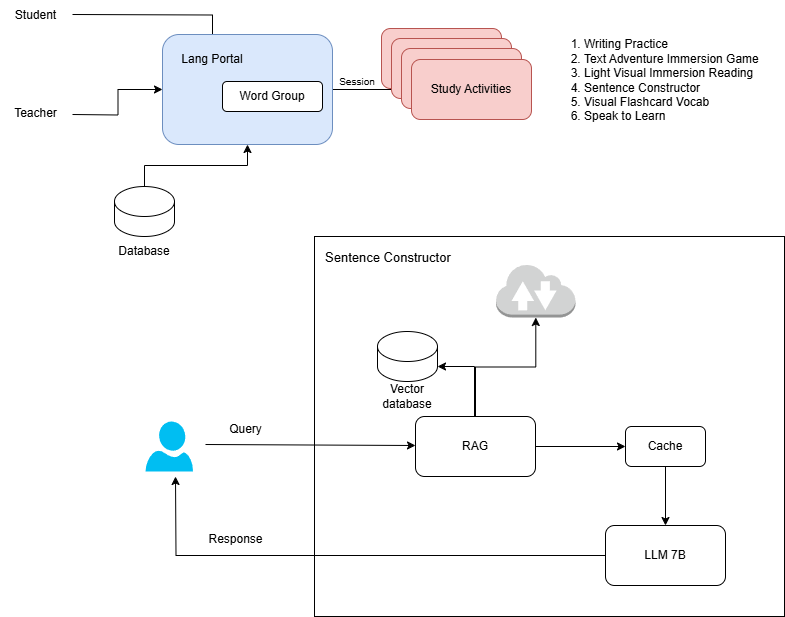

The diagram above was exported from draw.io. Its source (the exported page's mxGraphModel, read from the mxfile embedded in the PNG):
<mxGraphModel dx="1434" dy="746" grid="1" gridSize="10" guides="1" tooltips="1" connect="1" arrows="1" fold="1" page="1" pageScale="1" pageWidth="850" pageHeight="1100" math="0" shadow="0">
  <root>
    <mxCell id="0" />
    <mxCell id="1" parent="0" />
    <mxCell id="GFyKClU3_jVmSxhv9Ob7-52" value="" style="group" vertex="1" connectable="0" parent="1">
      <mxGeometry x="340" y="250" width="470" height="380" as="geometry" />
    </mxCell>
    <mxCell id="GFyKClU3_jVmSxhv9Ob7-45" value="" style="rounded=0;whiteSpace=wrap;html=1;" vertex="1" parent="GFyKClU3_jVmSxhv9Ob7-52">
      <mxGeometry width="470" height="380" as="geometry" />
    </mxCell>
    <mxCell id="GFyKClU3_jVmSxhv9Ob7-51" value="&lt;font style=&quot;font-size: 13px;&quot;&gt;Sentence Constructor&lt;/font&gt;" style="text;html=1;align=left;verticalAlign=middle;whiteSpace=wrap;rounded=0;" vertex="1" parent="GFyKClU3_jVmSxhv9Ob7-52">
      <mxGeometry x="9" y="6" width="128" height="30" as="geometry" />
    </mxCell>
    <mxCell id="GFyKClU3_jVmSxhv9Ob7-35" value="" style="edgeStyle=orthogonalEdgeStyle;rounded=0;orthogonalLoop=1;jettySize=auto;html=1;" edge="1" parent="GFyKClU3_jVmSxhv9Ob7-52" source="GFyKClU3_jVmSxhv9Ob7-25" target="GFyKClU3_jVmSxhv9Ob7-32">
      <mxGeometry relative="1" as="geometry" />
    </mxCell>
    <mxCell id="GFyKClU3_jVmSxhv9Ob7-42" value="" style="edgeStyle=orthogonalEdgeStyle;rounded=0;orthogonalLoop=1;jettySize=auto;html=1;" edge="1" parent="GFyKClU3_jVmSxhv9Ob7-52" source="GFyKClU3_jVmSxhv9Ob7-25" target="GFyKClU3_jVmSxhv9Ob7-36">
      <mxGeometry relative="1" as="geometry" />
    </mxCell>
    <mxCell id="GFyKClU3_jVmSxhv9Ob7-49" style="edgeStyle=orthogonalEdgeStyle;rounded=0;orthogonalLoop=1;jettySize=auto;html=1;entryX=1;entryY=1;entryDx=0;entryDy=-15;entryPerimeter=0;" edge="1" parent="GFyKClU3_jVmSxhv9Ob7-52" source="GFyKClU3_jVmSxhv9Ob7-25" target="GFyKClU3_jVmSxhv9Ob7-28">
      <mxGeometry relative="1" as="geometry">
        <Array as="points">
          <mxPoint x="160" y="130" />
        </Array>
      </mxGeometry>
    </mxCell>
    <mxCell id="GFyKClU3_jVmSxhv9Ob7-25" value="RAG" style="rounded=1;whiteSpace=wrap;html=1;" vertex="1" parent="GFyKClU3_jVmSxhv9Ob7-52">
      <mxGeometry x="101" y="180" width="120" height="60" as="geometry" />
    </mxCell>
    <mxCell id="GFyKClU3_jVmSxhv9Ob7-43" value="" style="edgeStyle=orthogonalEdgeStyle;rounded=0;orthogonalLoop=1;jettySize=auto;html=1;" edge="1" parent="GFyKClU3_jVmSxhv9Ob7-52" source="GFyKClU3_jVmSxhv9Ob7-36" target="GFyKClU3_jVmSxhv9Ob7-39">
      <mxGeometry relative="1" as="geometry" />
    </mxCell>
    <mxCell id="GFyKClU3_jVmSxhv9Ob7-36" value="Cache" style="rounded=1;whiteSpace=wrap;html=1;" vertex="1" parent="GFyKClU3_jVmSxhv9Ob7-52">
      <mxGeometry x="311" y="190" width="80" height="40" as="geometry" />
    </mxCell>
    <mxCell id="GFyKClU3_jVmSxhv9Ob7-39" value="LLM 7B" style="rounded=1;whiteSpace=wrap;html=1;" vertex="1" parent="GFyKClU3_jVmSxhv9Ob7-52">
      <mxGeometry x="291" y="289" width="120" height="60" as="geometry" />
    </mxCell>
    <mxCell id="GFyKClU3_jVmSxhv9Ob7-27" value="" style="group" vertex="1" connectable="0" parent="GFyKClU3_jVmSxhv9Ob7-52">
      <mxGeometry x="63" y="95" width="60" height="80" as="geometry" />
    </mxCell>
    <mxCell id="GFyKClU3_jVmSxhv9Ob7-28" value="" style="shape=cylinder3;whiteSpace=wrap;html=1;boundedLbl=1;backgroundOutline=1;size=15;" vertex="1" parent="GFyKClU3_jVmSxhv9Ob7-27">
      <mxGeometry width="60" height="50" as="geometry" />
    </mxCell>
    <mxCell id="GFyKClU3_jVmSxhv9Ob7-29" value="Vector&lt;br&gt;database" style="text;html=1;align=center;verticalAlign=middle;whiteSpace=wrap;rounded=0;" vertex="1" parent="GFyKClU3_jVmSxhv9Ob7-27">
      <mxGeometry y="50" width="60" height="30" as="geometry" />
    </mxCell>
    <mxCell id="GFyKClU3_jVmSxhv9Ob7-32" value="" style="outlineConnect=0;dashed=0;verticalLabelPosition=bottom;verticalAlign=top;align=center;html=1;shape=mxgraph.aws3.internet_2;fillColor=#D2D3D3;gradientColor=none;" vertex="1" parent="GFyKClU3_jVmSxhv9Ob7-52">
      <mxGeometry x="181.5" y="27" width="79.5" height="54" as="geometry" />
    </mxCell>
    <mxCell id="GFyKClU3_jVmSxhv9Ob7-44" style="edgeStyle=orthogonalEdgeStyle;rounded=0;orthogonalLoop=1;jettySize=auto;html=1;" edge="1" parent="1" source="GFyKClU3_jVmSxhv9Ob7-39">
      <mxGeometry relative="1" as="geometry">
        <mxPoint x="201" y="490" as="targetPoint" />
      </mxGeometry>
    </mxCell>
    <mxCell id="GFyKClU3_jVmSxhv9Ob7-40" value="" style="verticalLabelPosition=bottom;html=1;verticalAlign=top;align=center;strokeColor=none;fillColor=#00BEF2;shape=mxgraph.azure.user;" vertex="1" parent="1">
      <mxGeometry x="171" y="435" width="47.5" height="50" as="geometry" />
    </mxCell>
    <mxCell id="GFyKClU3_jVmSxhv9Ob7-41" value="" style="endArrow=classic;html=1;rounded=0;entryX=0;entryY=0.5;entryDx=0;entryDy=0;" edge="1" parent="1">
      <mxGeometry width="50" height="50" relative="1" as="geometry">
        <mxPoint x="231" y="458" as="sourcePoint" />
        <mxPoint x="441" y="459" as="targetPoint" />
      </mxGeometry>
    </mxCell>
    <mxCell id="GFyKClU3_jVmSxhv9Ob7-46" value="Query" style="text;html=1;align=center;verticalAlign=middle;resizable=0;points=[];autosize=1;strokeColor=none;fillColor=none;" vertex="1" parent="1">
      <mxGeometry x="241" y="428" width="60" height="30" as="geometry" />
    </mxCell>
    <mxCell id="GFyKClU3_jVmSxhv9Ob7-47" value="Response" style="text;html=1;align=center;verticalAlign=middle;resizable=0;points=[];autosize=1;strokeColor=none;fillColor=none;" vertex="1" parent="1">
      <mxGeometry x="221" y="538" width="80" height="30" as="geometry" />
    </mxCell>
    <mxCell id="GFyKClU3_jVmSxhv9Ob7-9" value="" style="edgeStyle=orthogonalEdgeStyle;rounded=0;orthogonalLoop=1;jettySize=auto;html=1;" edge="1" parent="1" target="GFyKClU3_jVmSxhv9Ob7-5">
      <mxGeometry relative="1" as="geometry">
        <mxPoint x="98" y="28" as="sourcePoint" />
      </mxGeometry>
    </mxCell>
    <mxCell id="GFyKClU3_jVmSxhv9Ob7-8" value="" style="edgeStyle=orthogonalEdgeStyle;rounded=0;orthogonalLoop=1;jettySize=auto;html=1;" edge="1" parent="1" target="GFyKClU3_jVmSxhv9Ob7-3">
      <mxGeometry relative="1" as="geometry">
        <mxPoint x="98" y="128" as="sourcePoint" />
      </mxGeometry>
    </mxCell>
    <mxCell id="GFyKClU3_jVmSxhv9Ob7-16" value="" style="edgeStyle=orthogonalEdgeStyle;rounded=0;orthogonalLoop=1;jettySize=auto;html=1;" edge="1" parent="1" source="GFyKClU3_jVmSxhv9Ob7-3" target="GFyKClU3_jVmSxhv9Ob7-14">
      <mxGeometry relative="1" as="geometry" />
    </mxCell>
    <mxCell id="GFyKClU3_jVmSxhv9Ob7-3" value="" style="rounded=1;whiteSpace=wrap;html=1;fillColor=#dae8fc;strokeColor=#6c8ebf;" vertex="1" parent="1">
      <mxGeometry x="188" y="48" width="170" height="110" as="geometry" />
    </mxCell>
    <mxCell id="GFyKClU3_jVmSxhv9Ob7-4" value="Word&amp;nbsp;&lt;span style=&quot;background-color: transparent; color: light-dark(rgb(0, 0, 0), rgb(255, 255, 255));&quot;&gt;Group&lt;/span&gt;" style="rounded=1;whiteSpace=wrap;html=1;" vertex="1" parent="1">
      <mxGeometry x="248" y="95" width="100" height="30" as="geometry" />
    </mxCell>
    <mxCell id="GFyKClU3_jVmSxhv9Ob7-5" value="Lang Portal" style="text;html=1;align=center;verticalAlign=middle;whiteSpace=wrap;rounded=0;" vertex="1" parent="1">
      <mxGeometry x="198" y="58" width="80" height="30" as="geometry" />
    </mxCell>
    <mxCell id="GFyKClU3_jVmSxhv9Ob7-10" value="" style="edgeStyle=orthogonalEdgeStyle;rounded=0;orthogonalLoop=1;jettySize=auto;html=1;entryX=0.5;entryY=1;entryDx=0;entryDy=0;" edge="1" parent="1" source="GFyKClU3_jVmSxhv9Ob7-6" target="GFyKClU3_jVmSxhv9Ob7-3">
      <mxGeometry relative="1" as="geometry" />
    </mxCell>
    <mxCell id="GFyKClU3_jVmSxhv9Ob7-15" value="" style="group" vertex="1" connectable="0" parent="1">
      <mxGeometry x="407" y="42" width="150" height="90" as="geometry" />
    </mxCell>
    <mxCell id="GFyKClU3_jVmSxhv9Ob7-11" value="" style="rounded=1;whiteSpace=wrap;html=1;fillColor=#f8cecc;strokeColor=#b85450;" vertex="1" parent="GFyKClU3_jVmSxhv9Ob7-15">
      <mxGeometry width="120" height="60" as="geometry" />
    </mxCell>
    <mxCell id="GFyKClU3_jVmSxhv9Ob7-12" value="" style="rounded=1;whiteSpace=wrap;html=1;fillColor=#f8cecc;strokeColor=#b85450;" vertex="1" parent="GFyKClU3_jVmSxhv9Ob7-15">
      <mxGeometry x="10" y="10" width="120" height="60" as="geometry" />
    </mxCell>
    <mxCell id="GFyKClU3_jVmSxhv9Ob7-13" value="" style="rounded=1;whiteSpace=wrap;html=1;fillColor=#f8cecc;strokeColor=#b85450;" vertex="1" parent="GFyKClU3_jVmSxhv9Ob7-15">
      <mxGeometry x="20" y="20" width="120" height="60" as="geometry" />
    </mxCell>
    <mxCell id="GFyKClU3_jVmSxhv9Ob7-14" value="Study Activities" style="rounded=1;whiteSpace=wrap;html=1;fillColor=#f8cecc;strokeColor=#b85450;" vertex="1" parent="GFyKClU3_jVmSxhv9Ob7-15">
      <mxGeometry x="30" y="31" width="120" height="60" as="geometry" />
    </mxCell>
    <mxCell id="GFyKClU3_jVmSxhv9Ob7-17" value="&lt;ol&gt;&lt;li&gt;Writing Practice&lt;/li&gt;&lt;li&gt;Text Adventure Immersion Game&lt;/li&gt;&lt;li&gt;Light Visual Immersion Reading&lt;/li&gt;&lt;li&gt;Sentence Constructor&lt;/li&gt;&lt;li&gt;Visual Flashcard Vocab&lt;/li&gt;&lt;li&gt;Speak to Learn&lt;/li&gt;&lt;/ol&gt;" style="text;html=1;align=left;verticalAlign=middle;whiteSpace=wrap;rounded=0;" vertex="1" parent="1">
      <mxGeometry x="568" y="64" width="240" height="60" as="geometry" />
    </mxCell>
    <mxCell id="GFyKClU3_jVmSxhv9Ob7-18" value="&lt;font style=&quot;font-size: 10px;&quot;&gt;Session&lt;/font&gt;" style="text;html=1;align=center;verticalAlign=middle;whiteSpace=wrap;rounded=0;" vertex="1" parent="1">
      <mxGeometry x="353" y="80" width="60" height="30" as="geometry" />
    </mxCell>
    <mxCell id="GFyKClU3_jVmSxhv9Ob7-22" value="Student" style="text;html=1;align=center;verticalAlign=middle;resizable=0;points=[];autosize=1;strokeColor=none;fillColor=none;" vertex="1" parent="1">
      <mxGeometry x="31" y="14" width="60" height="30" as="geometry" />
    </mxCell>
    <mxCell id="GFyKClU3_jVmSxhv9Ob7-23" value="Teacher" style="text;html=1;align=center;verticalAlign=middle;resizable=0;points=[];autosize=1;strokeColor=none;fillColor=none;" vertex="1" parent="1">
      <mxGeometry x="26" y="112" width="70" height="30" as="geometry" />
    </mxCell>
    <mxCell id="GFyKClU3_jVmSxhv9Ob7-26" value="" style="group" vertex="1" connectable="0" parent="1">
      <mxGeometry x="140" y="200" width="60" height="80" as="geometry" />
    </mxCell>
    <mxCell id="GFyKClU3_jVmSxhv9Ob7-6" value="" style="shape=cylinder3;whiteSpace=wrap;html=1;boundedLbl=1;backgroundOutline=1;size=15;" vertex="1" parent="GFyKClU3_jVmSxhv9Ob7-26">
      <mxGeometry width="60" height="50" as="geometry" />
    </mxCell>
    <mxCell id="GFyKClU3_jVmSxhv9Ob7-7" value="Database" style="text;html=1;align=center;verticalAlign=middle;whiteSpace=wrap;rounded=0;" vertex="1" parent="GFyKClU3_jVmSxhv9Ob7-26">
      <mxGeometry y="50" width="60" height="30" as="geometry" />
    </mxCell>
  </root>
</mxGraphModel>